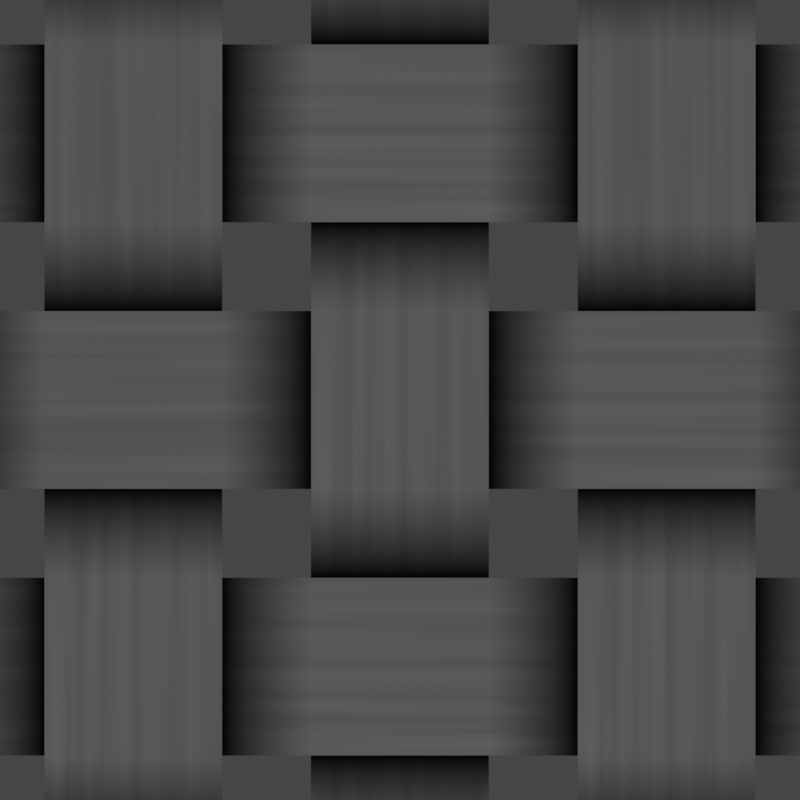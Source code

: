 # Source: fishnet.blend  (saved by Blender 3.6.14; exported with 4.5.12 LTS)
import bpy
from mathutils import Matrix  # noqa: F401  (used for matrix-valued properties, if any)

bpy.ops.wm.read_factory_settings(use_empty=True)
scene = bpy.context.scene
scene.name = 'Scene'

# ---- collections
col_cam___light = bpy.data.collections.new('Cam & Light'); scene.collection.children.link(col_cam___light)
col_objects = bpy.data.collections.new('Objects'); scene.collection.children.link(col_objects)

# ---- materials (node trees are filled in below, after node groups)
mat_fishnet_bump = bpy.data.materials.new('Fishnet.Bump')

# ---- material node trees
mat_fishnet_bump.use_nodes = True; mat_fishnet_bump.node_tree.nodes.clear()
_N = mat_fishnet_bump.node_tree.nodes; _L = mat_fishnet_bump.node_tree.links
n0 = _N.new('ShaderNodeOutputMaterial'); n0.name = 'Material Output'; n0.location = (300, 300)
n1 = _N.new('ShaderNodeTexCoord'); n1.name = 'Texture Coordinate'; n1.location = (-1173, 57)
n2 = _N.new('ShaderNodeMapping'); n2.name = 'Mapping'; n2.location = (-913, 131)
n2.inputs[3].default_value = (0.2, 8.9, 1.0)
n3 = _N.new('ShaderNodeTexNoise'); n3.name = 'Noise Texture'; n3.location = (-612, 55)
n4 = _N.new('ShaderNodeTexCoord'); n4.name = 'Texture Coordinate.001'; n4.location = (-955, 484)
n5 = _N.new('ShaderNodeSeparateXYZ'); n5.name = 'Separate XYZ'; n5.location = (-700, 416)
n6 = _N.new('ShaderNodeEmission'); n6.name = 'Emission'; n6.location = (33, 297)
n6.inputs[1].default_value = 10.0
n7 = _N.new('ShaderNodeMix'); n7.name = 'Mix'; n7.location = (-242, 348)
n7.data_type = 'RGBA'
n7.blend_type = 'MULTIPLY'
_L.new(n2.outputs[0], n3.inputs[0])
_L.new(n1.outputs[3], n2.inputs[0])
_L.new(n4.outputs[3], n5.inputs[0])
_L.new(n5.outputs[2], n7.inputs[6])
_L.new(n3.outputs[0], n7.inputs[7])
_L.new(n6.outputs[0], n0.inputs[0])
_L.new(n7.outputs[2], n6.inputs[0])
n0.is_active_output = True

# ---- world
world_world = bpy.data.worlds.new('World'); scene.world = world_world
world_world.use_nodes = True; world_world.node_tree.nodes.clear()
_N = world_world.node_tree.nodes; _L = world_world.node_tree.links
n0 = _N.new('ShaderNodeOutputWorld'); n0.name = 'World Output'; n0.location = (300, 300)
n1 = _N.new('ShaderNodeBackground'); n1.name = 'Background'; n1.location = (10, 300)
n1.inputs[0].default_value = (0.05088, 0.05088, 0.05088, 1.0)
_L.new(n1.outputs[0], n0.inputs[0])
n0.is_active_output = True
world_world.color = (0.05088, 0.05088, 0.05088)
world_world.use_sun_shadow = False
world_world.sun_shadow_jitter_overblur = 0.0

# ---- cameras
cam_camera = bpy.data.cameras.new('Camera')
cam_camera.type = 'ORTHO'
cam_camera.clip_end = 100.0
cam_camera.ortho_scale = 0.9

# ---- lights
light_light = bpy.data.lights.new('Light', 'SUN')
light_light.transmission_factor = 0.0
light_light.angle = 1.571
light_light.energy = 1.0
light_light.shadow_soft_size = 0.1
light_light.shadow_cascade_max_distance = 1000.0

# ---- meshes
me_plane = bpy.data.meshes.new('Plane')
me_plane.from_pydata([(-0.2, -0.1, 0.01), (-0.1, -0.1, 0.0), (-0.2, 0.1, 0.01), (-0.1, 0.1, 0.0), (-0.4, -0.1, 0.01), (-0.4, 0.1, 0.01), (0.1, -0.1, 0.0), (0.1, 0.1, 0.0), (0.2, -0.1, 0.01), (0.2, 0.1, 0.01), (0.4, -0.1, 0.01), (0.4, 0.1, 0.01), (-0.5, -0.1, 0.0), (-0.5, 0.1, 0.0), (-0.7, -0.1, 0.0), (-0.7, 0.1, 0.0), (0.5, -0.1, 0.0), (0.5, 0.1, 0.0), (0.7, -0.1, 0.0), (0.7, 0.1, 0.0), (0.8, -0.1, 0.01), (0.8, 0.1, 0.01), (-0.8, -0.1, 0.0), (-0.8, 0.1, 0.0), (1.0, -0.1, 0.01), (1.0, 0.1, 0.01), (1.1, -0.1, 0.0), (1.1, 0.1, 0.0)], [], [(0, 1, 3, 2), (0, 2, 5, 4), (3, 1, 6, 7), (7, 6, 8, 9), (9, 8, 10, 11), (4, 5, 13, 12), (12, 13, 15, 14), (11, 10, 16, 17), (17, 16, 18, 19), (19, 18, 20, 21), (14, 15, 23, 22), (21, 20, 24, 25), (25, 24, 26, 27)])
me_plane.polygons.foreach_set('use_smooth', [True] * 13)
_uv = me_plane.uv_layers.new(name='UVMap')
_uv.uv.foreach_set('vector', [0.0, 0.0, 1.0, 0.0, 1.0, 1.0, 0.0, 1.0, 0.0, 0.0, 0.0, 1.0, 0.0, 1.0, 0.0, 0.0, 1.0, 1.0, 1.0, 0.0, 1.0, 0.0, 1.0, 1.0, 1.0, 1.0, 1.0, 0.0, 1.0, 0.0, 1.0, 1.0, 1.0, 1.0, 1.0, 0.0, 1.0, 0.0, 1.0, 1.0, 0.0, 0.0, 0.0, 1.0, 0.0, 1.0, 0.0, 0.0, 0.0, 0.0, 0.0, 1.0, 0.0, 1.0, 0.0, 0.0, 1.0, 1.0, 1.0, 0.0, 1.0, 0.0, 1.0, 1.0, 1.0, 1.0, 1.0, 0.0, 1.0, 0.0, 1.0, 1.0, 1.0, 1.0, 1.0, 0.0, 1.0, 0.0, 1.0, 1.0, 0.0, 0.0, 0.0, 1.0, 0.0, 1.0, 0.0, 0.0, 1.0, 1.0, 1.0, 0.0, 1.0, 0.0, 1.0, 1.0, 1.0, 1.0, 1.0, 0.0, 1.0, 0.0, 1.0, 1.0])
me_plane.materials.append(mat_fishnet_bump)
me_plane.update()

# ---- objects
ob_light = bpy.data.objects.new('Light', light_light)
ob_camera = bpy.data.objects.new('Camera', cam_camera)
ob_plane = bpy.data.objects.new('Plane', me_plane)
ob_plane_002 = bpy.data.objects.new('Plane.002', me_plane)
ob_plane_003 = bpy.data.objects.new('Plane.003', me_plane)
ob_plane_004 = bpy.data.objects.new('Plane.004', me_plane)
ob_plane_005 = bpy.data.objects.new('Plane.005', me_plane)
ob_plane_006 = bpy.data.objects.new('Plane.006', me_plane)
ob_plane_007 = bpy.data.objects.new('Plane.007', me_plane)
ob_plane_008 = bpy.data.objects.new('Plane.008', me_plane)
ob_plane_009 = bpy.data.objects.new('Plane.009', me_plane)
ob_plane_010 = bpy.data.objects.new('Plane.010', me_plane)

# ---- transforms, parenting, visibility, modifiers, constraints
ob_light.location = (4.076, 1.005, 5.904)
ob_light.rotation_euler = (0.6503, 0.05522, 1.866)
ob_light.lock_rotations_4d = False
ob_light.empty_display_type = 'ARROWS'
ob_light.color = (0.0, 0.0, 0.0, 0.0)
ob_light.lineart.crease_threshold = 0.0
ob_camera.location = (0.0, 0.0, 1.5)
ob_camera.lock_rotations_4d = False
ob_camera.empty_display_type = 'ARROWS'
ob_camera.color = (0.0, 0.0, 0.0, 0.0)
ob_camera.display_type = 'WIRE'
ob_camera.lineart.crease_threshold = 0.0
ob_plane.location = (0.0, 0.0, 0.0)
ob_plane_002.location = (-0.3, 0.3, 0.0)
ob_plane_003.location = (0.0, -0.6, 0.0)
ob_plane_004.location = (-0.3, -0.3, 0.0)
ob_plane_005.location = (0.0, 0.6, 0.0)
ob_plane_006.location = (0.0, 0.3, 0.0)
ob_plane_006.rotation_euler = (0.0, -0.0, -1.571)
ob_plane_007.location = (0.3, 2.98e-08, 0.0)
ob_plane_007.rotation_euler = (0.0, -0.0, -1.571)
ob_plane_008.location = (-0.6, 0.3, 0.0)
ob_plane_008.rotation_euler = (0.0, -0.0, -1.571)
ob_plane_009.location = (-0.3, -2.98e-08, 0.0)
ob_plane_009.rotation_euler = (0.0, -0.0, -1.571)
ob_plane_010.location = (0.6, 0.3, 0.0)
ob_plane_010.rotation_euler = (0.0, -0.0, -1.571)

# ---- collection membership
col_cam___light.objects.link(ob_light)
col_cam___light.objects.link(ob_camera)
col_objects.objects.link(ob_plane)
col_objects.objects.link(ob_plane_002)
col_objects.objects.link(ob_plane_003)
col_objects.objects.link(ob_plane_004)
col_objects.objects.link(ob_plane_005)
col_objects.objects.link(ob_plane_006)
col_objects.objects.link(ob_plane_007)
col_objects.objects.link(ob_plane_008)
col_objects.objects.link(ob_plane_009)
col_objects.objects.link(ob_plane_010)

# ---- scene / render settings (as saved in the file)
scene.camera = ob_camera
scene.frame_start = 1; scene.frame_end = 250; scene.frame_set(1)
scene.render.engine = 'CYCLES'
scene.render.image_settings.compression = 100
scene.render.resolution_x = 256
scene.render.resolution_y = 256
scene.render.film_transparent = True
scene.cycles.sampling_pattern = 'TABULATED_SOBOL'
scene.view_settings.view_transform = 'Filmic'
bpy.context.view_layer.update()
